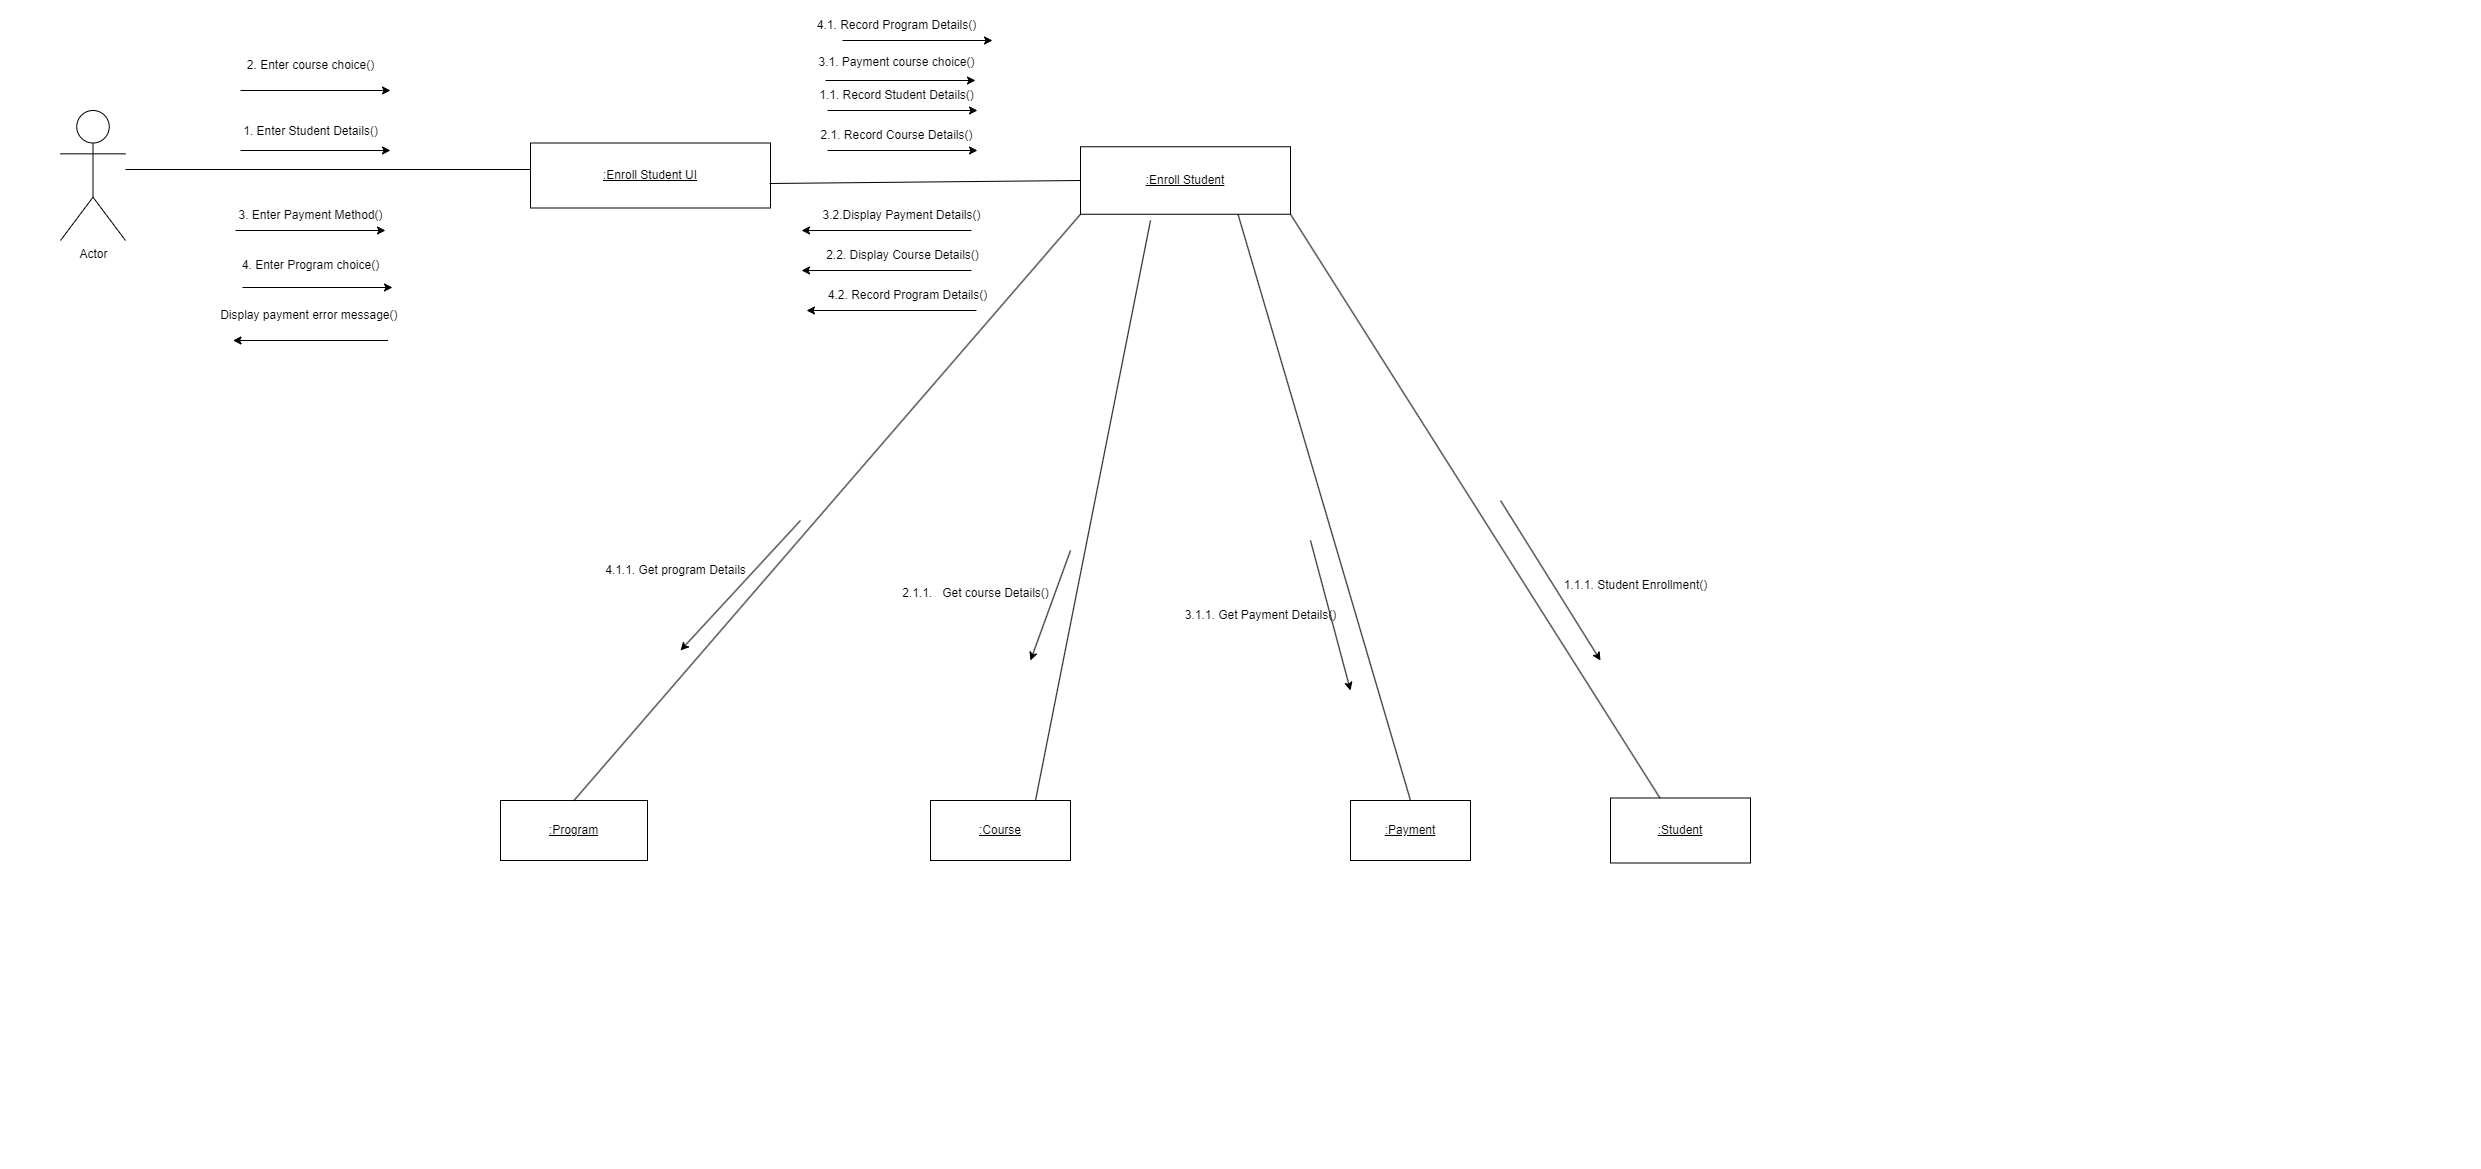

The diagram above was exported from draw.io. Its source (the exported page's mxGraphModel, read from the mxfile embedded in the PNG):
<mxGraphModel dx="1750" dy="870" grid="1" gridSize="10" guides="1" tooltips="1" connect="1" arrows="1" fold="1" page="1" pageScale="1" pageWidth="827" pageHeight="1169" math="0" shadow="0">
  <root>
    <mxCell id="0" />
    <mxCell id="1" parent="0" />
    <mxCell id="kpzFKop74nXZi_hNwzW2-1" value="Actor" style="shape=umlActor;verticalLabelPosition=bottom;verticalAlign=top;html=1;outlineConnect=0;" parent="1" vertex="1">
      <mxGeometry x="60" y="110" width="65" height="130" as="geometry" />
    </mxCell>
    <mxCell id="kpzFKop74nXZi_hNwzW2-2" value="&lt;u&gt;:Enroll Student UI&lt;/u&gt;" style="rounded=0;whiteSpace=wrap;html=1;" parent="1" vertex="1">
      <mxGeometry x="530" y="142.5" width="240" height="65" as="geometry" />
    </mxCell>
    <mxCell id="kpzFKop74nXZi_hNwzW2-3" value="&lt;u&gt;:Enroll Student&lt;/u&gt;" style="rounded=0;whiteSpace=wrap;html=1;" parent="1" vertex="1">
      <mxGeometry x="1080" y="146.25" width="210" height="67.5" as="geometry" />
    </mxCell>
    <mxCell id="kpzFKop74nXZi_hNwzW2-4" value="&lt;u&gt;:Program&lt;/u&gt;" style="rounded=0;whiteSpace=wrap;html=1;" parent="1" vertex="1">
      <mxGeometry x="500" y="800" width="147" height="60" as="geometry" />
    </mxCell>
    <mxCell id="kpzFKop74nXZi_hNwzW2-5" value="&lt;u&gt;:Course&lt;/u&gt;" style="rounded=0;whiteSpace=wrap;html=1;" parent="1" vertex="1">
      <mxGeometry x="930" y="800" width="140" height="60" as="geometry" />
    </mxCell>
    <mxCell id="kpzFKop74nXZi_hNwzW2-6" value="&lt;u&gt;:Payment&lt;/u&gt;" style="rounded=0;whiteSpace=wrap;html=1;" parent="1" vertex="1">
      <mxGeometry x="1350" y="800" width="120" height="60" as="geometry" />
    </mxCell>
    <mxCell id="kpzFKop74nXZi_hNwzW2-7" value="" style="endArrow=none;html=1;rounded=0;entryX=0;entryY=0.5;entryDx=0;entryDy=0;" parent="1" edge="1">
      <mxGeometry width="50" height="50" relative="1" as="geometry">
        <mxPoint x="125" y="169" as="sourcePoint" />
        <mxPoint x="530" y="169" as="targetPoint" />
      </mxGeometry>
    </mxCell>
    <mxCell id="kpzFKop74nXZi_hNwzW2-8" value="" style="endArrow=none;html=1;rounded=0;entryX=0;entryY=0.5;entryDx=0;entryDy=0;" parent="1" target="kpzFKop74nXZi_hNwzW2-3" edge="1">
      <mxGeometry width="50" height="50" relative="1" as="geometry">
        <mxPoint x="769" y="183" as="sourcePoint" />
        <mxPoint x="900" y="180" as="targetPoint" />
      </mxGeometry>
    </mxCell>
    <mxCell id="kpzFKop74nXZi_hNwzW2-9" value="" style="endArrow=none;html=1;rounded=0;entryX=0;entryY=1;entryDx=0;entryDy=0;exitX=0.5;exitY=0;exitDx=0;exitDy=0;" parent="1" source="kpzFKop74nXZi_hNwzW2-4" target="kpzFKop74nXZi_hNwzW2-3" edge="1">
      <mxGeometry width="50" height="50" relative="1" as="geometry">
        <mxPoint x="850" y="410" as="sourcePoint" />
        <mxPoint x="900" y="360" as="targetPoint" />
      </mxGeometry>
    </mxCell>
    <mxCell id="kpzFKop74nXZi_hNwzW2-10" value="" style="endArrow=none;html=1;rounded=0;exitX=0.75;exitY=0;exitDx=0;exitDy=0;" parent="1" source="kpzFKop74nXZi_hNwzW2-5" edge="1">
      <mxGeometry width="50" height="50" relative="1" as="geometry">
        <mxPoint x="850" y="410" as="sourcePoint" />
        <mxPoint x="1150" y="220" as="targetPoint" />
      </mxGeometry>
    </mxCell>
    <mxCell id="kpzFKop74nXZi_hNwzW2-11" value="" style="endArrow=none;html=1;rounded=0;entryX=0.75;entryY=1;entryDx=0;entryDy=0;exitX=0.5;exitY=0;exitDx=0;exitDy=0;" parent="1" source="kpzFKop74nXZi_hNwzW2-6" target="kpzFKop74nXZi_hNwzW2-3" edge="1">
      <mxGeometry width="50" height="50" relative="1" as="geometry">
        <mxPoint x="850" y="530" as="sourcePoint" />
        <mxPoint x="900" y="480" as="targetPoint" />
      </mxGeometry>
    </mxCell>
    <mxCell id="kpzFKop74nXZi_hNwzW2-12" value="&lt;u&gt;:Student&lt;/u&gt;" style="rounded=0;whiteSpace=wrap;html=1;" parent="1" vertex="1">
      <mxGeometry x="1610" y="797.5" width="140" height="65" as="geometry" />
    </mxCell>
    <mxCell id="kpzFKop74nXZi_hNwzW2-13" value="" style="endArrow=none;html=1;rounded=0;entryX=1;entryY=1;entryDx=0;entryDy=0;" parent="1" source="kpzFKop74nXZi_hNwzW2-12" target="kpzFKop74nXZi_hNwzW2-3" edge="1">
      <mxGeometry width="50" height="50" relative="1" as="geometry">
        <mxPoint x="1710" y="850" as="sourcePoint" />
        <mxPoint x="1160" y="560" as="targetPoint" />
      </mxGeometry>
    </mxCell>
    <mxCell id="kpzFKop74nXZi_hNwzW2-15" value="4.1.1. Get program Details" style="text;html=1;align=center;verticalAlign=middle;resizable=0;points=[];autosize=1;strokeColor=none;fillColor=none;" parent="1" vertex="1">
      <mxGeometry x="595" y="555" width="160" height="30" as="geometry" />
    </mxCell>
    <mxCell id="kpzFKop74nXZi_hNwzW2-16" value="2.1.1.&amp;nbsp; &amp;nbsp;Get course Details()" style="text;html=1;align=center;verticalAlign=middle;resizable=0;points=[];autosize=1;strokeColor=none;fillColor=none;" parent="1" vertex="1">
      <mxGeometry x="890" y="578" width="170" height="30" as="geometry" />
    </mxCell>
    <mxCell id="kpzFKop74nXZi_hNwzW2-17" value="3.1. Payment course choice()" style="text;html=1;align=center;verticalAlign=middle;resizable=0;points=[];autosize=1;strokeColor=none;fillColor=none;" parent="1" vertex="1">
      <mxGeometry x="806" y="47" width="180" height="30" as="geometry" />
    </mxCell>
    <mxCell id="kpzFKop74nXZi_hNwzW2-18" value="1.1. Record Student Details()" style="text;html=1;align=center;verticalAlign=middle;resizable=0;points=[];autosize=1;strokeColor=none;fillColor=none;" parent="1" vertex="1">
      <mxGeometry x="806" y="80" width="180" height="30" as="geometry" />
    </mxCell>
    <mxCell id="kpzFKop74nXZi_hNwzW2-19" value="2.1. Record Course Details()" style="text;html=1;align=center;verticalAlign=middle;resizable=0;points=[];autosize=1;strokeColor=none;fillColor=none;" parent="1" vertex="1">
      <mxGeometry x="806" y="120" width="180" height="30" as="geometry" />
    </mxCell>
    <mxCell id="kpzFKop74nXZi_hNwzW2-20" value="3.2.Display Payment Details()" style="text;html=1;align=center;verticalAlign=middle;resizable=0;points=[];autosize=1;strokeColor=none;fillColor=none;" parent="1" vertex="1">
      <mxGeometry x="811" y="200" width="180" height="30" as="geometry" />
    </mxCell>
    <mxCell id="kpzFKop74nXZi_hNwzW2-21" value="2.2. Display Course Details()" style="text;html=1;align=center;verticalAlign=middle;resizable=0;points=[];autosize=1;strokeColor=none;fillColor=none;" parent="1" vertex="1">
      <mxGeometry x="812" y="240" width="180" height="30" as="geometry" />
    </mxCell>
    <mxCell id="kpzFKop74nXZi_hNwzW2-22" value="4.2. Record Program Details()" style="text;html=1;align=center;verticalAlign=middle;resizable=0;points=[];autosize=1;strokeColor=none;fillColor=none;" parent="1" vertex="1">
      <mxGeometry x="817" y="280" width="180" height="30" as="geometry" />
    </mxCell>
    <mxCell id="kpzFKop74nXZi_hNwzW2-23" value="2. Enter course choice()" style="text;html=1;align=center;verticalAlign=middle;resizable=0;points=[];autosize=1;strokeColor=none;fillColor=none;" parent="1" vertex="1">
      <mxGeometry x="235" y="50" width="150" height="30" as="geometry" />
    </mxCell>
    <mxCell id="kpzFKop74nXZi_hNwzW2-24" value="1. Enter Student Details()" style="text;html=1;align=center;verticalAlign=middle;resizable=0;points=[];autosize=1;strokeColor=none;fillColor=none;" parent="1" vertex="1">
      <mxGeometry x="230" y="116.25" width="160" height="30" as="geometry" />
    </mxCell>
    <mxCell id="kpzFKop74nXZi_hNwzW2-25" value="3. Enter Payment Method()" style="text;html=1;align=center;verticalAlign=middle;resizable=0;points=[];autosize=1;strokeColor=none;fillColor=none;" parent="1" vertex="1">
      <mxGeometry x="225" y="200" width="170" height="30" as="geometry" />
    </mxCell>
    <mxCell id="kpzFKop74nXZi_hNwzW2-26" value="4. Enter Program choice()" style="text;html=1;align=center;verticalAlign=middle;resizable=0;points=[];autosize=1;strokeColor=none;fillColor=none;" parent="1" vertex="1">
      <mxGeometry x="230" y="250" width="160" height="30" as="geometry" />
    </mxCell>
    <mxCell id="kpzFKop74nXZi_hNwzW2-27" value="Display payment error message()&amp;nbsp;" style="text;html=1;align=center;verticalAlign=middle;resizable=0;points=[];autosize=1;strokeColor=none;fillColor=none;" parent="1" vertex="1">
      <mxGeometry x="210" y="300" width="200" height="30" as="geometry" />
    </mxCell>
    <mxCell id="kpzFKop74nXZi_hNwzW2-28" value="3.1.1. Get Payment Details()" style="text;html=1;align=center;verticalAlign=middle;resizable=0;points=[];autosize=1;strokeColor=none;fillColor=none;" parent="1" vertex="1">
      <mxGeometry x="1175" y="600" width="170" height="30" as="geometry" />
    </mxCell>
    <mxCell id="kpzFKop74nXZi_hNwzW2-29" value="1.1.1. Student Enrollment()" style="text;html=1;align=center;verticalAlign=middle;resizable=0;points=[];autosize=1;strokeColor=none;fillColor=none;" parent="1" vertex="1">
      <mxGeometry x="1550" y="570" width="170" height="30" as="geometry" />
    </mxCell>
    <mxCell id="kpzFKop74nXZi_hNwzW2-30" value="" style="endArrow=classic;html=1;rounded=0;" parent="1" edge="1">
      <mxGeometry width="50" height="50" relative="1" as="geometry">
        <mxPoint x="240" y="90" as="sourcePoint" />
        <mxPoint x="390" y="90" as="targetPoint" />
      </mxGeometry>
    </mxCell>
    <mxCell id="kpzFKop74nXZi_hNwzW2-31" value="" style="endArrow=classic;html=1;rounded=0;" parent="1" edge="1">
      <mxGeometry width="50" height="50" relative="1" as="geometry">
        <mxPoint x="240" y="150" as="sourcePoint" />
        <mxPoint x="390" y="150" as="targetPoint" />
      </mxGeometry>
    </mxCell>
    <mxCell id="kpzFKop74nXZi_hNwzW2-32" value="" style="endArrow=classic;html=1;rounded=0;" parent="1" edge="1">
      <mxGeometry width="50" height="50" relative="1" as="geometry">
        <mxPoint x="235" y="230" as="sourcePoint" />
        <mxPoint x="385" y="230" as="targetPoint" />
      </mxGeometry>
    </mxCell>
    <mxCell id="kpzFKop74nXZi_hNwzW2-33" value="" style="endArrow=classic;html=1;rounded=0;" parent="1" edge="1">
      <mxGeometry width="50" height="50" relative="1" as="geometry">
        <mxPoint x="242" y="287" as="sourcePoint" />
        <mxPoint x="392" y="287" as="targetPoint" />
      </mxGeometry>
    </mxCell>
    <mxCell id="kpzFKop74nXZi_hNwzW2-34" value="" style="endArrow=classic;html=1;rounded=0;" parent="1" edge="1">
      <mxGeometry width="50" height="50" relative="1" as="geometry">
        <mxPoint x="825" y="80" as="sourcePoint" />
        <mxPoint x="975" y="80" as="targetPoint" />
      </mxGeometry>
    </mxCell>
    <mxCell id="kpzFKop74nXZi_hNwzW2-35" value="" style="endArrow=classic;html=1;rounded=0;" parent="1" edge="1">
      <mxGeometry width="50" height="50" relative="1" as="geometry">
        <mxPoint x="827" y="110" as="sourcePoint" />
        <mxPoint x="977" y="110" as="targetPoint" />
      </mxGeometry>
    </mxCell>
    <mxCell id="kpzFKop74nXZi_hNwzW2-36" value="" style="endArrow=classic;html=1;rounded=0;" parent="1" edge="1">
      <mxGeometry width="50" height="50" relative="1" as="geometry">
        <mxPoint x="827" y="150" as="sourcePoint" />
        <mxPoint x="977" y="150" as="targetPoint" />
      </mxGeometry>
    </mxCell>
    <mxCell id="kpzFKop74nXZi_hNwzW2-37" value="" style="endArrow=classic;html=1;rounded=0;" parent="1" edge="1">
      <mxGeometry width="50" height="50" relative="1" as="geometry">
        <mxPoint x="971" y="230" as="sourcePoint" />
        <mxPoint x="801" y="230" as="targetPoint" />
      </mxGeometry>
    </mxCell>
    <mxCell id="kpzFKop74nXZi_hNwzW2-39" value="" style="endArrow=classic;html=1;rounded=0;" parent="1" edge="1">
      <mxGeometry width="50" height="50" relative="1" as="geometry">
        <mxPoint x="971" y="270" as="sourcePoint" />
        <mxPoint x="801" y="270" as="targetPoint" />
      </mxGeometry>
    </mxCell>
    <mxCell id="kpzFKop74nXZi_hNwzW2-40" value="" style="endArrow=classic;html=1;rounded=0;" parent="1" edge="1">
      <mxGeometry width="50" height="50" relative="1" as="geometry">
        <mxPoint x="976" y="310" as="sourcePoint" />
        <mxPoint x="806" y="310" as="targetPoint" />
      </mxGeometry>
    </mxCell>
    <mxCell id="kpzFKop74nXZi_hNwzW2-41" value="" style="endArrow=classic;html=1;rounded=0;" parent="1" edge="1">
      <mxGeometry width="50" height="50" relative="1" as="geometry">
        <mxPoint x="800" y="520" as="sourcePoint" />
        <mxPoint x="680" y="650" as="targetPoint" />
      </mxGeometry>
    </mxCell>
    <mxCell id="kpzFKop74nXZi_hNwzW2-42" value="" style="endArrow=classic;html=1;rounded=0;" parent="1" edge="1">
      <mxGeometry width="50" height="50" relative="1" as="geometry">
        <mxPoint x="1070" y="550" as="sourcePoint" />
        <mxPoint x="1030" y="660" as="targetPoint" />
      </mxGeometry>
    </mxCell>
    <mxCell id="kpzFKop74nXZi_hNwzW2-43" value="" style="endArrow=classic;html=1;rounded=0;" parent="1" edge="1">
      <mxGeometry width="50" height="50" relative="1" as="geometry">
        <mxPoint x="1310" y="540" as="sourcePoint" />
        <mxPoint x="1350" y="690" as="targetPoint" />
      </mxGeometry>
    </mxCell>
    <mxCell id="kpzFKop74nXZi_hNwzW2-44" value="" style="endArrow=classic;html=1;rounded=0;" parent="1" edge="1">
      <mxGeometry width="50" height="50" relative="1" as="geometry">
        <mxPoint x="1500" y="500" as="sourcePoint" />
        <mxPoint x="1600" y="660" as="targetPoint" />
      </mxGeometry>
    </mxCell>
    <mxCell id="flHVpBMpinSABft3OmlY-1" value="4.1. Record Program Details()" style="text;html=1;align=center;verticalAlign=middle;resizable=0;points=[];autosize=1;strokeColor=none;fillColor=none;" parent="1" vertex="1">
      <mxGeometry x="806" y="10" width="180" height="30" as="geometry" />
    </mxCell>
    <mxCell id="flHVpBMpinSABft3OmlY-3" value="" style="endArrow=classic;html=1;rounded=0;" parent="1" edge="1">
      <mxGeometry width="50" height="50" relative="1" as="geometry">
        <mxPoint x="842" y="40" as="sourcePoint" />
        <mxPoint x="992" y="40" as="targetPoint" />
      </mxGeometry>
    </mxCell>
    <mxCell id="2h2ezmmgvSVZj7KKMvEz-1" value="" style="endArrow=classic;html=1;rounded=0;" parent="1" edge="1">
      <mxGeometry width="50" height="50" relative="1" as="geometry">
        <mxPoint x="387.5" y="340" as="sourcePoint" />
        <mxPoint x="232.5" y="340" as="targetPoint" />
      </mxGeometry>
    </mxCell>
  </root>
</mxGraphModel>